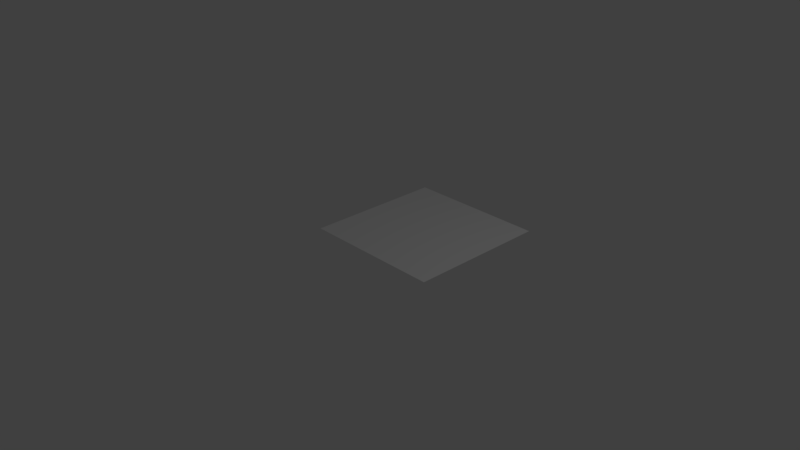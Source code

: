 # Source: wbase.blend  (saved by Blender 2.79.0; exported with 4.5.12 LTS)
import bpy
from mathutils import Matrix  # noqa: F401  (used for matrix-valued properties, if any)

bpy.ops.wm.read_factory_settings(use_empty=True)
scene = bpy.context.scene
scene.name = 'Scene'

# ---- collections
col_collection_1 = bpy.data.collections.new('Collection 1'); scene.collection.children.link(col_collection_1)

# ---- world
world_world = bpy.data.worlds.new('World'); scene.world = world_world
world_world.color = (0.05088, 0.05088, 0.05088)
world_world.use_sun_shadow = False
world_world.sun_shadow_jitter_overblur = 0.0
world_world.cycles.sampling_method = 'MANUAL'

# ---- cameras
cam_camera = bpy.data.cameras.new('Camera')
cam_camera.clip_end = 100.0
cam_camera.lens = 35.0
cam_camera.sensor_width = 32.0
cam_camera.sensor_height = 18.0
cam_camera.ortho_scale = 7.314
cam_camera.dof.focus_distance = 0.0
cam_camera.dof.aperture_fstop = 128.0

# ---- lights
light_lamp = bpy.data.lights.new('Lamp', 'POINT')
light_lamp.transmission_factor = 0.0
light_lamp.cutoff_distance = 30.0
light_lamp.energy = 100.0
light_lamp.shadow_buffer_clip_start = 1.001
light_lamp.shadow_soft_size = 0.1
light_lamp.shadow_maximum_resolution = 0.006
light_lamp.use_absolute_resolution = True

# ---- meshes
me_plane = bpy.data.meshes.new('Plane')
me_plane.from_pydata([(1.0, 0.0, -1.51e-07), (-1.0, 0.0, 1.51e-07), (1.0, 2.0, -1.51e-07), (-1.0, 2.0, 1.51e-07)], [], [(0, 1, 3, 2)])
_uv = me_plane.uv_layers.new(name='UVMap')
_uv.uv.foreach_set('vector', [0.0001, 9.998e-05, 0.9999, 9.998e-05, 0.9999, 0.9999, 9.998e-05, 0.9999])
me_plane.use_remesh_preserve_volume = False
me_plane.use_remesh_preserve_attributes = False
me_plane.use_mirror_vertex_groups = False
me_plane.update()

# ---- objects
ob_plane = bpy.data.objects.new('Plane', me_plane)
ob_lamp = bpy.data.objects.new('Lamp', light_lamp)
ob_camera = bpy.data.objects.new('Camera', cam_camera)

# ---- transforms, parenting, visibility, modifiers, constraints
ob_plane.location = (0.0, 0.0, 0.0)
ob_plane.lineart.crease_threshold = 0.0
ob_lamp.location = (4.076, 1.005, 5.904)
ob_lamp.rotation_euler = (0.6503, 0.05522, 1.866)
ob_lamp.lock_rotations_4d = False
ob_lamp.empty_display_type = 'ARROWS'
ob_lamp.color = (0.0, 0.0, 0.0, 0.0)
ob_lamp.lineart.crease_threshold = 0.0
ob_camera.location = (7.481, -6.508, 5.344)
ob_camera.rotation_euler = (1.109, 0.0, 0.8149)
ob_camera.lock_rotations_4d = False
ob_camera.empty_display_type = 'ARROWS'
ob_camera.color = (0.0, 0.0, 0.0, 0.0)
ob_camera.display_type = 'WIRE'
ob_camera.lineart.crease_threshold = 0.0

# ---- collection membership
col_collection_1.objects.link(ob_plane)
col_collection_1.objects.link(ob_lamp)
col_collection_1.objects.link(ob_camera)

# ---- scene / render settings (as saved in the file)
scene.camera = ob_camera
scene.frame_start = 1; scene.frame_end = 250; scene.frame_set(1)
scene.render.engine = 'BLENDER_EEVEE_NEXT'
scene.render.resolution_percentage = 50
scene.render.dither_intensity = 0.0
scene.cycles.use_denoising = False
scene.cycles.samples = 128
scene.cycles.sampling_pattern = 'TABULATED_SOBOL'
scene.cycles.use_adaptive_sampling = False
scene.cycles.use_light_tree = False
scene.cycles.blur_glossy = 0.0
scene.cycles.sample_clamp_indirect = 0.0
scene.view_settings.view_transform = 'Standard'
bpy.context.view_layer.update()
